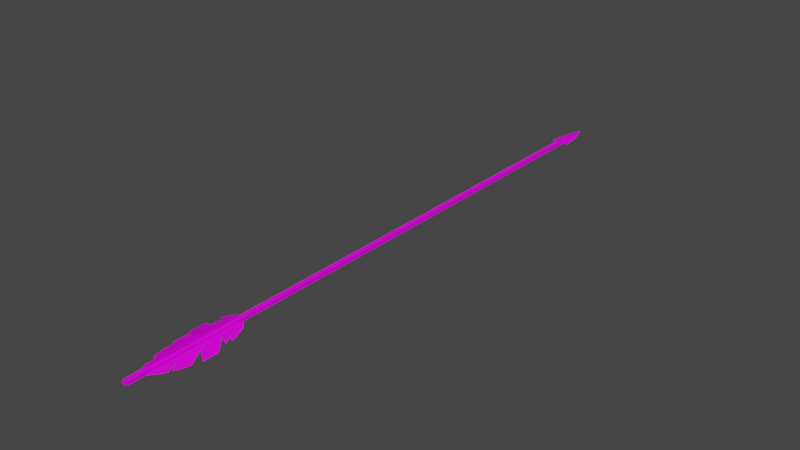 # Source: Arrow.blend  (saved by Blender 3.0.42; exported with 4.5.12 LTS)
import bpy
from mathutils import Matrix  # noqa: F401  (used for matrix-valued properties, if any)

bpy.ops.wm.read_factory_settings(use_empty=True)
scene = bpy.context.scene
scene.name = 'Scene'

# ---- collections
col_collection = bpy.data.collections.new('Collection'); scene.collection.children.link(col_collection)

# ---- images (referenced by path relative to the original .blend; pixels are not part of the script)
import os
ASSET_DIR = os.environ.get("B2B_ASSET_DIR", "")  # directory of the original .blend (textures are referenced by path, not embedded)
HERE = os.path.dirname(os.path.abspath(__file__))  # packed textures are extracted next to this script under _unpacked/

def load_image(name, relpath, width, height, colorspace="sRGB"):
    """Load a texture the original file referenced (path relative to the .blend, or extracted next to this script)."""
    p = next((c for c in (os.path.join(HERE, relpath), os.path.join(ASSET_DIR, relpath)) if relpath and os.path.exists(c)), "")
    if p:
        img = bpy.data.images.load(p, check_existing=True)
        img.name = name
    else:  # same state as the original file: an image datablock whose file is absent (Cycles renders it pink)
        img = bpy.data.images.new(name, width, height)
        img.source = "FILE"
        img.filepath = "//" + (relpath or name)
    img.colorspace_settings.name = colorspace
    return img
img_t_pallet_png = load_image('T_Pallet.png', 'T_Pallet.png', 1024, 1024, 'sRGB')

# ---- materials (node trees are filled in below, after node groups)
mat_material = bpy.data.materials.new('Material')
mat_material.alpha_threshold = 0.0
mat_material.use_transparent_shadow = False
mat_material.line_color = (0.0, 0.0, 0.0, 1.0)

# ---- material node trees
mat_material.use_nodes = True; mat_material.node_tree.nodes.clear()
_N = mat_material.node_tree.nodes; _L = mat_material.node_tree.links
n0 = _N.new('ShaderNodeOutputMaterial'); n0.name = 'Material Output'; n0.location = (300, 300)
n1 = _N.new('ShaderNodeBsdfPrincipled'); n1.name = 'Principled BSDF'; n1.location = (10, 300)
n1.distribution = 'GGX'
n1.subsurface_method = 'RANDOM_WALK_SKIN'
n1.inputs[2].default_value = 0.669
n1.inputs[3].default_value = 1.45
n1.inputs[13].default_value = 0.1828
n1.inputs[27].default_value = (0.0, 0.0, 0.0, 1.0)
n1.inputs[28].default_value = 1.0
n2 = _N.new('ShaderNodeTexImage'); n2.name = 'Image Texture'; n2.location = (-396, 128)
n2.image = img_t_pallet_png
n3 = _N.new('ShaderNodeTexCoord'); n3.name = 'Texture Coordinate'; n3.location = (-645, 125)
_L.new(n1.outputs[0], n0.inputs[0])
_L.new(n3.outputs[2], n2.inputs[0])
_L.new(n3.outputs[1], n1.inputs[5])
_L.new(n2.outputs[1], n1.inputs[4])
_L.new(n2.outputs[0], n1.inputs[0])
n0.is_active_output = True

# ---- world
world_world = bpy.data.worlds.new('World'); scene.world = world_world
world_world.use_nodes = True; world_world.node_tree.nodes.clear()
_N = world_world.node_tree.nodes; _L = world_world.node_tree.links
n0 = _N.new('ShaderNodeOutputWorld'); n0.name = 'World Output'; n0.location = (300, 300)
n1 = _N.new('ShaderNodeBackground'); n1.name = 'Background'; n1.location = (10, 300)
n1.inputs[0].default_value = (0.05088, 0.05088, 0.05088, 1.0)
_L.new(n1.outputs[0], n0.inputs[0])
n0.is_active_output = True
world_world.color = (0.05088, 0.05088, 0.05088)
world_world.use_sun_shadow = False
world_world.sun_shadow_jitter_overblur = 0.0

# ---- meshes
me_cylinder = bpy.data.meshes.new('Cylinder')
me_cylinder.from_pydata([(-0.004029, -0.2608, -2.878e-07), (-0.004029, 0.439, -2.878e-07), (-0.001238, -0.2608, -0.00326), (-0.001239, 0.439, -0.00326), (0.003276, -0.2608, -0.002015), (0.003276, 0.439, -0.002015), (0.003276, -0.2608, 0.002014), (0.003276, 0.439, 0.002014), (-0.001238, -0.2608, 0.003259), (-0.001239, 0.439, 0.003259), (-0.002864, 0.4282, -0.002179), (-0.002864, 0.4282, 0.002178), (9.406e-06, 0.4748, -2.875e-07), (0.002883, 0.4282, -0.002179), (0.002883, 0.4282, 0.002178), (-0.00402, 0.4496, -0.002179), (-0.00402, 0.4496, 0.002178), (0.004039, 0.4496, -0.002179), (0.004039, 0.4496, 0.002178), (-0.01147, 0.4245, -2.875e-07), (0.01149, 0.4245, -2.875e-07), (0.007819, 0.4496, -2.875e-07), (-0.0078, 0.4496, -2.875e-07), (0.001743, -0.2455, -0.000556), (0.001743, -0.1253, -0.000556), (0.01001, -0.133, -0.003251), (0.01407, -0.1445, -0.004575), (0.01985, -0.191, -0.006459), (0.01517, -0.2134, -0.004932), (0.009698, -0.2306, -0.003149), (0.01317, -0.2197, -0.00428), (0.01201, -0.2233, -0.003903), (0.008293, -0.2119, -0.002691), (0.01748, -0.2023, -0.005687), (0.008761, -0.1836, -0.002844), (0.01985, -0.172, -0.006459), (0.01611, -0.1523, -0.005238), (0.00798, -0.1574, -0.002589), (0.01532, -0.1597, -0.004983), (0.01173, -0.1511, -0.003811), (-0.002406, -0.2455, -0.0003355), (-0.002406, -0.1253, -0.0003355), (-0.01102, -0.133, -0.001542), (-0.01525, -0.1445, -0.002135), (-0.02127, -0.191, -0.002978), (-0.01639, -0.2134, -0.002294), (-0.01069, -0.2306, -0.001496), (-0.0143, -0.2197, -0.002002), (-0.01021, -0.2243, -0.001429), (-0.006671, -0.2063, -0.0009331), (-0.0188, -0.2023, -0.002632), (-0.01505, -0.1862, -0.002107), (-0.02127, -0.172, -0.002978), (-0.01737, -0.1523, -0.002431), (-0.02127, -0.172, -0.002978), (-0.01655, -0.1596, -0.002317), (-0.01548, -0.1538, -0.002167), (0.0002094, -0.2455, -0.0001527), (0.0002094, -0.1253, -0.0001527), (0.0019, -0.133, 0.008377), (0.00273, -0.1445, 0.01257), (0.003912, -0.191, 0.01853), (0.002954, -0.2134, 0.01369), (0.001836, -0.2306, 0.008055), (0.002545, -0.2197, 0.01163), (0.002309, -0.2233, 0.01044), (0.001549, -0.2119, 0.006604), (0.003428, -0.2023, 0.01609), (0.001644, -0.1836, 0.007088), (0.003912, -0.172, 0.01853), (0.003146, -0.1523, 0.01467), (0.001485, -0.1573, 0.006282), (0.002986, -0.1596, 0.01386), (0.002251, -0.1511, 0.01015)], [], [(0, 1, 3, 2), (2, 3, 5, 4), (4, 5, 7, 6), (6, 7, 9, 8), (8, 9, 1, 0), (0, 2, 4, 6, 8), (22, 16, 12), (21, 18, 14, 20), (19, 10, 11), (15, 17, 13, 10), (18, 16, 11, 14), (12, 16, 18), (12, 17, 15), (12, 18, 21), (19, 11, 16, 22), (10, 19, 22, 15), (12, 21, 17), (10, 13, 14, 11), (17, 21, 20, 13), (15, 22, 12), (20, 14, 13), (29, 31, 32, 30, 28, 33, 34, 27, 35, 37, 38, 39, 36, 26, 25, 24, 23), (46, 48, 49, 47, 45, 50, 51, 44, 52, 54, 55, 56, 53, 43, 42, 41, 40), (63, 65, 66, 64, 62, 67, 68, 61, 69, 71, 72, 73, 70, 60, 59, 58, 57)])
_uv = me_cylinder.uv_layers.new(name='UVMap')
_uv.uv.foreach_set('vector', [0.1237, 0.8756, 0.1237, 0.8928, 0.1168, 0.8928, 0.1168, 0.8756, 0.1168, 0.8756, 0.1168, 0.8928, 0.1099, 0.8928, 0.1099, 0.8756, 0.1099, 0.8756, 0.1099, 0.8928, 0.103, 0.8928, 0.103, 0.8756, 0.103, 0.8756, 0.103, 0.8928, 0.09612, 0.8928, 0.09612, 0.8756, 0.09612, 0.8756, 0.09612, 0.8928, 0.08924, 0.8928, 0.08924, 0.8756, 0.115, 0.8752, 0.1229, 0.8695, 0.1199, 0.8603, 0.1102, 0.8603, 0.1072, 0.8695, 0.4581, 0.7627, 0.4595, 0.7626, 0.4607, 0.7657, 0.4637, 0.7631, 0.4624, 0.7628, 0.4621, 0.7604, 0.4652, 0.7604, 0.4656, 0.7539, 0.4625, 0.7548, 0.4626, 0.7525, 0.463, 0.7572, 0.4602, 0.757, 0.4606, 0.7548, 0.4626, 0.7549, 0.4624, 0.7628, 0.4595, 0.7626, 0.46, 0.7603, 0.4621, 0.7604, 0.4607, 0.7657, 0.4595, 0.7626, 0.4624, 0.7628, 0.4614, 0.7601, 0.4602, 0.757, 0.463, 0.7572, 0.4607, 0.7657, 0.4624, 0.7628, 0.4637, 0.7631, 0.457, 0.7599, 0.46, 0.7603, 0.4595, 0.7626, 0.4581, 0.7627, 0.4626, 0.7549, 0.4653, 0.755, 0.464, 0.7576, 0.463, 0.7572, 0.4614, 0.7601, 0.4586, 0.7573, 0.4602, 0.757, 0.4625, 0.7548, 0.4604, 0.7547, 0.4606, 0.7524, 0.4626, 0.7525, 0.4602, 0.757, 0.4586, 0.7573, 0.4573, 0.7545, 0.4606, 0.7548, 0.463, 0.7572, 0.464, 0.7576, 0.4614, 0.7601, 0.4574, 0.7533, 0.4606, 0.7524, 0.4604, 0.7547, 0.2665, 0.7435, 0.2636, 0.735, 0.2682, 0.7215, 0.2622, 0.7307, 0.2597, 0.7233, 0.2568, 0.7103, 0.2676, 0.6883, 0.2539, 0.697, 0.2539, 0.6746, 0.2686, 0.6574, 0.2595, 0.6601, 0.264, 0.6501, 0.2586, 0.6515, 0.2611, 0.6424, 0.2661, 0.6289, 0.2763, 0.6198, 0.2763, 0.7611, 0.3112, 0.7435, 0.3118, 0.7362, 0.316, 0.7149, 0.307, 0.7307, 0.3045, 0.7233, 0.3016, 0.7103, 0.3061, 0.6914, 0.2987, 0.697, 0.2987, 0.6746, 0.2987, 0.6746, 0.3043, 0.6601, 0.3056, 0.6533, 0.3033, 0.6515, 0.3058, 0.6424, 0.3109, 0.6289, 0.3211, 0.6198, 0.3211, 0.7611, 0.2889, 0.7435, 0.286, 0.735, 0.2906, 0.7215, 0.2846, 0.7307, 0.2821, 0.7233, 0.2792, 0.7103, 0.29, 0.6883, 0.2763, 0.697, 0.2763, 0.6746, 0.291, 0.6574, 0.2819, 0.6601, 0.2863, 0.6501, 0.2809, 0.6515, 0.2834, 0.6424, 0.2885, 0.6289, 0.2987, 0.6198, 0.2987, 0.7611])
me_cylinder.materials.append(mat_material)
me_cylinder.use_remesh_fix_poles = True
me_cylinder.use_remesh_preserve_attributes = False
me_cylinder.update()

# ---- objects
ob_arrow = bpy.data.objects.new('Arrow', me_cylinder)

# ---- transforms, parenting, visibility, modifiers, constraints
ob_arrow.location = (0.0, 0.0, 0.0)

# ---- collection membership
col_collection.objects.link(ob_arrow)

# ---- scene / render settings (as saved in the file)
scene.frame_start = 1; scene.frame_end = 250; scene.frame_set(1)
scene.render.engine = 'BLENDER_EEVEE_NEXT'
scene.cycles.sampling_pattern = 'TABULATED_SOBOL'
scene.cycles.use_light_tree = False
scene.view_settings.view_transform = 'Filmic'
bpy.context.view_layer.update()

# ---- added for rendering (the .blend has no active camera and no usable light): camera, sun
cam_auto = bpy.data.cameras.new('AutoCamera')
cam_auto.lens = 50.0
cam_auto.sensor_width = 36.0
cam_auto.clip_end = 1000.0
ob_auto_camera = bpy.data.objects.new('AutoCamera', cam_auto)
scene.collection.objects.link(ob_auto_camera)
ob_auto_camera.location = (0.681359, -0.711458, 0.551689)
ob_auto_camera.rotation_euler = (1.09748, -7.21219e-08, 0.694738)
scene.camera = ob_auto_camera
light_auto_sun = bpy.data.lights.new('AutoSun', 'SUN')
light_auto_sun.energy = 3.0
light_auto_sun.angle = 0.0523599
ob_auto_sun = bpy.data.objects.new('AutoSun', light_auto_sun)
scene.collection.objects.link(ob_auto_sun)
ob_auto_sun.rotation_euler = (0.872665, 0.174533, 0.523599)
bpy.context.view_layer.update()
